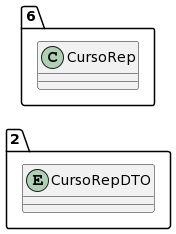

The diagram above was rendered by PlantUML. Its source (embedded in the PNG):
@startuml
allow_mixing
left to right direction
package "2"{
entity CursoRepDTO

}
package "6"{
class CursoRep
}
@enduml